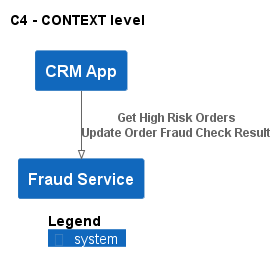

The diagram above was rendered by PlantUML. Its source (embedded in the PNG):
@startuml
!pragma layout smetana
!include ..\..\.c4s\C4_Context.puml

AddElementTag("state:new", $bgColor=green, $fontColor=#ffffff, $borderColor=green, $shadowing="False")
AddElementTag("state:changed", $bgColor=orange, $fontColor=#ffffff, $borderColor=orange, $shadowing="False")
AddElementTag("state:removed", $bgColor=red, $fontColor=#ffffff, $borderColor=red, $shadowing="False")

AddRelTag("state:new", $textColor=green, $lineColor=green)
AddRelTag("state:changed", $textColor=orange, $lineColor=orange)
AddRelTag("state:removed", $textColor=red, $lineColor=red)

SHOW_PERSON_PORTRAIT()
LAYOUT_TOP_DOWN()

skinparam linetype polyline

title C4 - CONTEXT level

System(ECommercePlatform.SoftwareSystems.CRMApp, "CRM App", "")
System(ECommercePlatform.SoftwareSystems.FraudService, "Fraud Service", "")

Rel(ECommercePlatform.SoftwareSystems.CRMApp, ECommercePlatform.SoftwareSystems.FraudService, "Get High Risk Orders\nUpdate Order Fraud Check Result")


SHOW_LEGEND()
@enduml